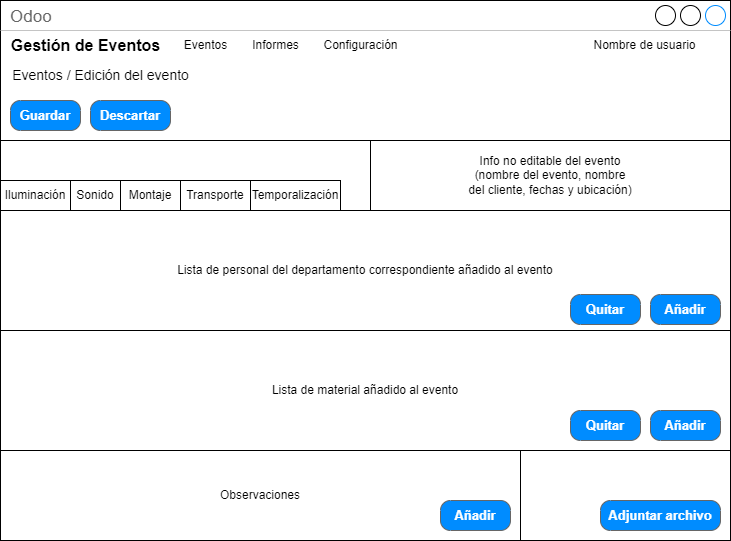

The diagram above was exported from draw.io. Its source (the exported page's mxGraphModel, read from the mxfile embedded in the PNG):
<mxGraphModel dx="1434" dy="836" grid="1" gridSize="10" guides="1" tooltips="1" connect="1" arrows="1" fold="1" page="1" pageScale="1" pageWidth="1169" pageHeight="827" math="0" shadow="0">
  <root>
    <mxCell id="0" />
    <mxCell id="1" parent="0" />
    <mxCell id="O53POJsBsKeElwzyRPYP-1" value="Odoo" style="strokeWidth=1;shadow=0;dashed=0;align=center;html=1;shape=mxgraph.mockup.containers.window;align=left;verticalAlign=top;spacingLeft=8;strokeColor2=#008cff;strokeColor3=#c4c4c4;fontColor=#666666;mainText=;fontSize=17;labelBackgroundColor=none;whiteSpace=wrap;" parent="1" vertex="1">
      <mxGeometry x="160" y="120" width="730" height="540" as="geometry" />
    </mxCell>
    <mxCell id="O53POJsBsKeElwzyRPYP-3" value="Gestión de Eventos" style="text;html=1;align=center;verticalAlign=middle;resizable=0;points=[];autosize=1;strokeColor=none;fillColor=none;strokeWidth=4;fontStyle=1;fontSize=16;" parent="1" vertex="1">
      <mxGeometry x="160" y="150" width="170" height="30" as="geometry" />
    </mxCell>
    <mxCell id="O53POJsBsKeElwzyRPYP-4" value="Eventos" style="text;html=1;align=center;verticalAlign=middle;resizable=0;points=[];autosize=1;strokeColor=none;fillColor=none;" parent="1" vertex="1">
      <mxGeometry x="330" y="150" width="70" height="30" as="geometry" />
    </mxCell>
    <mxCell id="O53POJsBsKeElwzyRPYP-5" value="Informes" style="text;html=1;align=center;verticalAlign=middle;resizable=0;points=[];autosize=1;strokeColor=none;fillColor=none;" parent="1" vertex="1">
      <mxGeometry x="400" y="150" width="70" height="30" as="geometry" />
    </mxCell>
    <mxCell id="O53POJsBsKeElwzyRPYP-6" value="Configuración" style="text;html=1;align=center;verticalAlign=middle;resizable=0;points=[];autosize=1;strokeColor=none;fillColor=none;" parent="1" vertex="1">
      <mxGeometry x="470" y="150" width="100" height="30" as="geometry" />
    </mxCell>
    <mxCell id="O53POJsBsKeElwzyRPYP-7" value="Nombre de usuario" style="text;html=1;align=center;verticalAlign=middle;resizable=0;points=[];autosize=1;strokeColor=none;fillColor=none;" parent="1" vertex="1">
      <mxGeometry x="739.21" y="150" width="130" height="30" as="geometry" />
    </mxCell>
    <mxCell id="O53POJsBsKeElwzyRPYP-8" value="Eventos / Edición del evento" style="text;html=1;align=center;verticalAlign=middle;resizable=0;points=[];autosize=1;strokeColor=none;fillColor=none;fontSize=14;" parent="1" vertex="1">
      <mxGeometry x="160" y="180" width="200" height="30" as="geometry" />
    </mxCell>
    <mxCell id="O53POJsBsKeElwzyRPYP-9" value="Guardar" style="strokeWidth=1;shadow=0;dashed=0;align=center;html=1;shape=mxgraph.mockup.buttons.button;strokeColor=#666666;fontColor=#ffffff;mainText=;buttonStyle=round;fontSize=13;fontStyle=1;fillColor=#008cff;whiteSpace=wrap;" parent="1" vertex="1">
      <mxGeometry x="170" y="220" width="70" height="30" as="geometry" />
    </mxCell>
    <mxCell id="O53POJsBsKeElwzyRPYP-10" value="Descartar" style="strokeWidth=1;shadow=0;dashed=0;align=center;html=1;shape=mxgraph.mockup.buttons.button;strokeColor=#666666;fontColor=#ffffff;mainText=;buttonStyle=round;fontSize=13;fontStyle=1;fillColor=#008cff;whiteSpace=wrap;" parent="1" vertex="1">
      <mxGeometry x="250" y="220" width="80" height="30" as="geometry" />
    </mxCell>
    <mxCell id="O53POJsBsKeElwzyRPYP-11" value="" style="rounded=0;whiteSpace=wrap;html=1;" parent="1" vertex="1">
      <mxGeometry x="160" y="260" width="730" height="400" as="geometry" />
    </mxCell>
    <mxCell id="O53POJsBsKeElwzyRPYP-20" value="Lista de material añadido al evento" style="rounded=0;whiteSpace=wrap;html=1;" parent="1" vertex="1">
      <mxGeometry x="160" y="450" width="730" height="120" as="geometry" />
    </mxCell>
    <mxCell id="O53POJsBsKeElwzyRPYP-21" value="Iluminación" style="rounded=0;whiteSpace=wrap;html=1;" parent="1" vertex="1">
      <mxGeometry x="160" y="300" width="70" height="30" as="geometry" />
    </mxCell>
    <mxCell id="O53POJsBsKeElwzyRPYP-22" value="Sonido" style="rounded=0;whiteSpace=wrap;html=1;" parent="1" vertex="1">
      <mxGeometry x="230" y="300" width="50" height="30" as="geometry" />
    </mxCell>
    <mxCell id="O53POJsBsKeElwzyRPYP-23" value="Montaje" style="rounded=0;whiteSpace=wrap;html=1;" parent="1" vertex="1">
      <mxGeometry x="280" y="300" width="60" height="30" as="geometry" />
    </mxCell>
    <mxCell id="O53POJsBsKeElwzyRPYP-24" value="Transporte" style="rounded=0;whiteSpace=wrap;html=1;" parent="1" vertex="1">
      <mxGeometry x="340" y="300" width="70" height="30" as="geometry" />
    </mxCell>
    <mxCell id="O53POJsBsKeElwzyRPYP-27" value="Lista de personal del departamento correspondiente añadido al evento" style="rounded=0;whiteSpace=wrap;html=1;" parent="1" vertex="1">
      <mxGeometry x="160" y="330" width="730" height="120" as="geometry" />
    </mxCell>
    <mxCell id="O53POJsBsKeElwzyRPYP-28" value="Info no editable del evento &lt;br&gt;(nombre del evento, nombre &lt;br&gt;del cliente, fechas y ubicación)" style="rounded=0;whiteSpace=wrap;html=1;" parent="1" vertex="1">
      <mxGeometry x="530" y="260" width="360" height="70" as="geometry" />
    </mxCell>
    <mxCell id="O53POJsBsKeElwzyRPYP-35" value="Adjuntar archivo" style="strokeWidth=1;shadow=0;dashed=0;align=center;html=1;shape=mxgraph.mockup.buttons.button;strokeColor=#666666;fontColor=#ffffff;mainText=;buttonStyle=round;fontSize=13;fontStyle=1;fillColor=#008cff;whiteSpace=wrap;" parent="1" vertex="1">
      <mxGeometry x="760" y="620" width="120" height="30" as="geometry" />
    </mxCell>
    <mxCell id="O53POJsBsKeElwzyRPYP-37" value="Añadir" style="strokeWidth=1;shadow=0;dashed=0;align=center;html=1;shape=mxgraph.mockup.buttons.button;strokeColor=#666666;fontColor=#ffffff;mainText=;buttonStyle=round;fontSize=13;fontStyle=1;fillColor=#008cff;whiteSpace=wrap;" parent="1" vertex="1">
      <mxGeometry x="810" y="530" width="70" height="30" as="geometry" />
    </mxCell>
    <mxCell id="O53POJsBsKeElwzyRPYP-39" value="Temporalización" style="rounded=0;whiteSpace=wrap;html=1;" parent="1" vertex="1">
      <mxGeometry x="410" y="300" width="90" height="30" as="geometry" />
    </mxCell>
    <mxCell id="O53POJsBsKeElwzyRPYP-36" value="Añadir" style="strokeWidth=1;shadow=0;dashed=0;align=center;html=1;shape=mxgraph.mockup.buttons.button;strokeColor=#666666;fontColor=#ffffff;mainText=;buttonStyle=round;fontSize=13;fontStyle=1;fillColor=#008cff;whiteSpace=wrap;" parent="1" vertex="1">
      <mxGeometry x="810" y="414" width="70" height="30" as="geometry" />
    </mxCell>
    <mxCell id="2Tb5hZaXqRuWl2t6JhSz-7" value="Quitar" style="strokeWidth=1;shadow=0;dashed=0;align=center;html=1;shape=mxgraph.mockup.buttons.button;strokeColor=#666666;fontColor=#ffffff;mainText=;buttonStyle=round;fontSize=13;fontStyle=1;fillColor=#008cff;whiteSpace=wrap;" parent="1" vertex="1">
      <mxGeometry x="730" y="414" width="70" height="30" as="geometry" />
    </mxCell>
    <mxCell id="2Tb5hZaXqRuWl2t6JhSz-9" value="Observaciones" style="rounded=0;whiteSpace=wrap;html=1;" parent="1" vertex="1">
      <mxGeometry x="160" y="570" width="520" height="90" as="geometry" />
    </mxCell>
    <mxCell id="2Tb5hZaXqRuWl2t6JhSz-10" value="Añadir" style="strokeWidth=1;shadow=0;dashed=0;align=center;html=1;shape=mxgraph.mockup.buttons.button;strokeColor=#666666;fontColor=#ffffff;mainText=;buttonStyle=round;fontSize=13;fontStyle=1;fillColor=#008cff;whiteSpace=wrap;" parent="1" vertex="1">
      <mxGeometry x="600" y="620" width="70" height="30" as="geometry" />
    </mxCell>
    <mxCell id="cz20b2jLSJLw4QNZpib--1" value="Quitar" style="strokeWidth=1;shadow=0;dashed=0;align=center;html=1;shape=mxgraph.mockup.buttons.button;strokeColor=#666666;fontColor=#ffffff;mainText=;buttonStyle=round;fontSize=13;fontStyle=1;fillColor=#008cff;whiteSpace=wrap;" vertex="1" parent="1">
      <mxGeometry x="730" y="530" width="70" height="30" as="geometry" />
    </mxCell>
  </root>
</mxGraphModel>